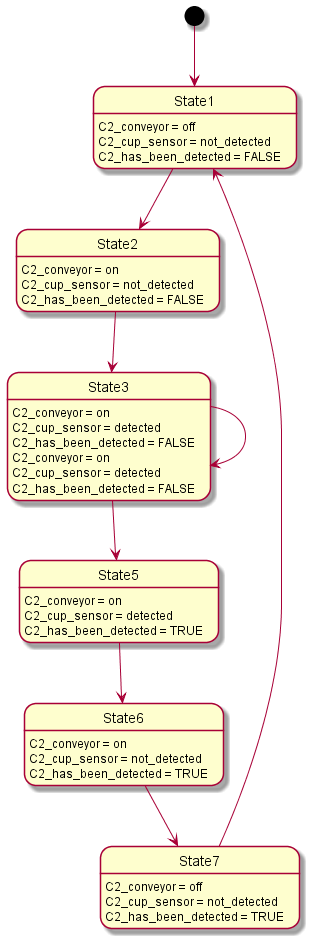

The diagram above was rendered by PlantUML. Its source (embedded in the PNG):
@startuml
[*] --> State1
State1 : C2_conveyor = off
State1 : C2_cup_sensor = not_detected
State1 : C2_has_been_detected = FALSE
State1 --> State2
State2 : C2_conveyor = on
State2 : C2_cup_sensor = not_detected
State2 : C2_has_been_detected = FALSE
State2 --> State3
State3 : C2_conveyor = on
State3 : C2_cup_sensor = detected
State3 : C2_has_been_detected = FALSE
State3 --> State3
State3 : C2_conveyor = on
State3 : C2_cup_sensor = detected
State3 : C2_has_been_detected = FALSE
State3 --> State5
State5 : C2_conveyor = on
State5 : C2_cup_sensor = detected
State5 : C2_has_been_detected = TRUE
State5 --> State6
State6 : C2_conveyor = on
State6 : C2_cup_sensor = not_detected
State6 : C2_has_been_detected = TRUE
State6 --> State7
State7 : C2_conveyor = off
State7 : C2_cup_sensor = not_detected
State7 : C2_has_been_detected = TRUE
State7 --> State1
@enduml